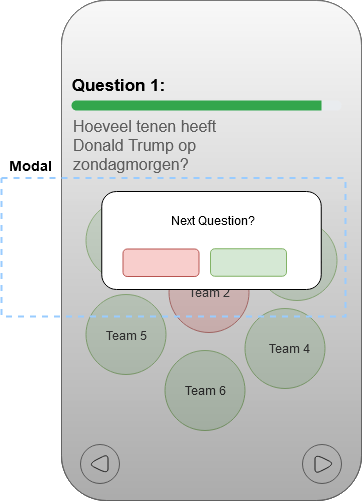

The diagram above was exported from draw.io. Its source (the exported page's mxGraphModel, read from the mxfile embedded in the PNG):
<mxGraphModel dx="1422" dy="763" grid="1" gridSize="10" guides="1" tooltips="1" connect="1" arrows="1" fold="1" page="1" pageScale="1" pageWidth="827" pageHeight="1169" math="0" shadow="0">
  <root>
    <mxCell id="OOUfwDctkvw8qugVLcwl-0" />
    <mxCell id="OOUfwDctkvw8qugVLcwl-1" parent="OOUfwDctkvw8qugVLcwl-0" />
    <mxCell id="OOUfwDctkvw8qugVLcwl-2" value="" style="rounded=1;whiteSpace=wrap;html=1;" parent="OOUfwDctkvw8qugVLcwl-1" vertex="1">
      <mxGeometry x="280" y="70" width="300" height="500" as="geometry" />
    </mxCell>
    <mxCell id="OOUfwDctkvw8qugVLcwl-3" style="edgeStyle=orthogonalEdgeStyle;rounded=0;orthogonalLoop=1;jettySize=auto;html=1;exitX=0.5;exitY=1;exitDx=0;exitDy=0;" parent="OOUfwDctkvw8qugVLcwl-1" edge="1">
      <mxGeometry relative="1" as="geometry">
        <mxPoint x="330" y="415" as="sourcePoint" />
        <mxPoint x="330" y="415" as="targetPoint" />
      </mxGeometry>
    </mxCell>
    <mxCell id="OOUfwDctkvw8qugVLcwl-4" value="" style="group" parent="OOUfwDctkvw8qugVLcwl-1" vertex="1" connectable="0">
      <mxGeometry x="260" y="145" width="315" height="425" as="geometry" />
    </mxCell>
    <mxCell id="OOUfwDctkvw8qugVLcwl-5" value="" style="group" parent="OOUfwDctkvw8qugVLcwl-4" vertex="1" connectable="0">
      <mxGeometry x="20" y="-75" width="300" height="500" as="geometry" />
    </mxCell>
    <mxCell id="OOUfwDctkvw8qugVLcwl-6" value="" style="whiteSpace=wrap;html=1;rounded=1;strokeColor=#666666;fillColor=#FCFCFC;gradientDirection=south;gradientColor=#F7F7F7;" parent="OOUfwDctkvw8qugVLcwl-5" vertex="1">
      <mxGeometry width="300" height="500" as="geometry" />
    </mxCell>
    <mxCell id="OOUfwDctkvw8qugVLcwl-7" value="" style="ellipse;whiteSpace=wrap;html=1;aspect=fixed;rounded=1;shadow=0;glass=0;sketch=0;fillColor=#f5f5f5;strokeColor=#666666;fontColor=#333333;" parent="OOUfwDctkvw8qugVLcwl-5" vertex="1">
      <mxGeometry x="19" y="444" width="39" height="39" as="geometry" />
    </mxCell>
    <mxCell id="OOUfwDctkvw8qugVLcwl-8" value="" style="triangle;whiteSpace=wrap;html=1;rounded=1;shadow=0;glass=0;sketch=0;rotation=-180;" parent="OOUfwDctkvw8qugVLcwl-5" vertex="1">
      <mxGeometry x="26.5" y="453.5" width="20" height="20" as="geometry" />
    </mxCell>
    <mxCell id="OOUfwDctkvw8qugVLcwl-9" value="" style="ellipse;whiteSpace=wrap;html=1;aspect=fixed;rounded=1;shadow=0;glass=0;sketch=0;fillColor=#f5f5f5;strokeColor=#666666;fontColor=#333333;" parent="OOUfwDctkvw8qugVLcwl-5" vertex="1">
      <mxGeometry x="241" y="444" width="39" height="39" as="geometry" />
    </mxCell>
    <mxCell id="OOUfwDctkvw8qugVLcwl-10" value="" style="triangle;whiteSpace=wrap;html=1;rounded=1;shadow=0;glass=0;sketch=0;rotation=0;" parent="OOUfwDctkvw8qugVLcwl-5" vertex="1">
      <mxGeometry x="253.5" y="453.5" width="20" height="20" as="geometry" />
    </mxCell>
    <mxCell id="OOUfwDctkvw8qugVLcwl-11" value="" style="ellipse;whiteSpace=wrap;html=1;aspect=fixed;rounded=1;fillColor=#d5e8d4;strokeColor=#82b366;" parent="OOUfwDctkvw8qugVLcwl-5" vertex="1">
      <mxGeometry x="24.5" y="200" width="80" height="80" as="geometry" />
    </mxCell>
    <mxCell id="OOUfwDctkvw8qugVLcwl-12" value="" style="ellipse;whiteSpace=wrap;html=1;aspect=fixed;rounded=1;fillColor=#f8cecc;strokeColor=#b85450;" parent="OOUfwDctkvw8qugVLcwl-5" vertex="1">
      <mxGeometry x="107.5" y="252" width="80" height="80" as="geometry" />
    </mxCell>
    <mxCell id="OOUfwDctkvw8qugVLcwl-13" value="" style="ellipse;whiteSpace=wrap;html=1;aspect=fixed;rounded=1;fillColor=#d5e8d4;strokeColor=#82b366;" parent="OOUfwDctkvw8qugVLcwl-5" vertex="1">
      <mxGeometry x="195.5" y="220" width="80" height="80" as="geometry" />
    </mxCell>
    <mxCell id="OOUfwDctkvw8qugVLcwl-14" value="" style="ellipse;whiteSpace=wrap;html=1;aspect=fixed;rounded=1;fillColor=#d5e8d4;strokeColor=#82b366;" parent="OOUfwDctkvw8qugVLcwl-5" vertex="1">
      <mxGeometry x="183.5" y="308" width="80" height="80" as="geometry" />
    </mxCell>
    <mxCell id="OOUfwDctkvw8qugVLcwl-15" value="" style="ellipse;whiteSpace=wrap;html=1;aspect=fixed;rounded=1;fillColor=#d5e8d4;strokeColor=#82b366;" parent="OOUfwDctkvw8qugVLcwl-5" vertex="1">
      <mxGeometry x="24.5" y="294" width="80" height="80" as="geometry" />
    </mxCell>
    <mxCell id="OOUfwDctkvw8qugVLcwl-16" value="" style="ellipse;whiteSpace=wrap;html=1;aspect=fixed;rounded=1;fillColor=#d5e8d4;strokeColor=#82b366;" parent="OOUfwDctkvw8qugVLcwl-5" vertex="1">
      <mxGeometry x="103.5" y="350" width="80" height="80" as="geometry" />
    </mxCell>
    <mxCell id="OOUfwDctkvw8qugVLcwl-17" value="Team 1" style="text;html=1;strokeColor=none;fillColor=none;align=center;verticalAlign=middle;whiteSpace=wrap;rounded=0;" parent="OOUfwDctkvw8qugVLcwl-5" vertex="1">
      <mxGeometry x="40.5" y="230" width="48" height="20" as="geometry" />
    </mxCell>
    <mxCell id="OOUfwDctkvw8qugVLcwl-18" value="Team 2" style="text;html=1;strokeColor=none;fillColor=none;align=center;verticalAlign=middle;whiteSpace=wrap;rounded=0;" parent="OOUfwDctkvw8qugVLcwl-5" vertex="1">
      <mxGeometry x="123.5" y="282" width="48" height="20" as="geometry" />
    </mxCell>
    <mxCell id="OOUfwDctkvw8qugVLcwl-19" value="Team 3" style="text;html=1;strokeColor=none;fillColor=none;align=center;verticalAlign=middle;whiteSpace=wrap;rounded=0;" parent="OOUfwDctkvw8qugVLcwl-5" vertex="1">
      <mxGeometry x="215.5" y="250" width="48" height="20" as="geometry" />
    </mxCell>
    <mxCell id="OOUfwDctkvw8qugVLcwl-20" value="Team 5" style="text;html=1;strokeColor=none;fillColor=none;align=center;verticalAlign=middle;whiteSpace=wrap;rounded=0;" parent="OOUfwDctkvw8qugVLcwl-5" vertex="1">
      <mxGeometry x="40.5" y="325" width="48" height="20" as="geometry" />
    </mxCell>
    <mxCell id="OOUfwDctkvw8qugVLcwl-21" value="Team 4" style="text;html=1;strokeColor=none;fillColor=none;align=center;verticalAlign=middle;whiteSpace=wrap;rounded=0;" parent="OOUfwDctkvw8qugVLcwl-5" vertex="1">
      <mxGeometry x="203.5" y="338" width="48" height="20" as="geometry" />
    </mxCell>
    <mxCell id="OOUfwDctkvw8qugVLcwl-22" value="Team 6" style="text;html=1;strokeColor=none;fillColor=none;align=center;verticalAlign=middle;whiteSpace=wrap;rounded=0;" parent="OOUfwDctkvw8qugVLcwl-5" vertex="1">
      <mxGeometry x="119.5" y="380" width="48" height="20" as="geometry" />
    </mxCell>
    <mxCell id="K1L6ZBx-dC-7scwpnUM2-0" value="" style="whiteSpace=wrap;html=1;rounded=1;fillColor=#f5f5f5;strokeColor=#666666;opacity=40;gradientColor=#3B3B3B;" parent="OOUfwDctkvw8qugVLcwl-5" vertex="1">
      <mxGeometry width="300" height="500" as="geometry" />
    </mxCell>
    <mxCell id="av4Mmc_KyvNmTsscPxY9-0" value="" style="group" parent="OOUfwDctkvw8qugVLcwl-5" vertex="1" connectable="0">
      <mxGeometry x="40.25" y="191" width="219.5" height="98" as="geometry" />
    </mxCell>
    <mxCell id="av4Mmc_KyvNmTsscPxY9-1" value="" style="rounded=1;whiteSpace=wrap;html=1;shadow=0;glass=0;sketch=0;" parent="av4Mmc_KyvNmTsscPxY9-0" vertex="1">
      <mxGeometry width="219.5" height="98" as="geometry" />
    </mxCell>
    <mxCell id="av4Mmc_KyvNmTsscPxY9-2" value="Next Question?" style="text;html=1;strokeColor=none;fillColor=none;align=center;verticalAlign=middle;whiteSpace=wrap;rounded=0;shadow=0;glass=0;sketch=0;opacity=40;" parent="av4Mmc_KyvNmTsscPxY9-0" vertex="1">
      <mxGeometry x="28.25" y="18.5" width="165" height="20" as="geometry" />
    </mxCell>
    <mxCell id="av4Mmc_KyvNmTsscPxY9-3" value="" style="rounded=1;whiteSpace=wrap;html=1;shadow=0;glass=0;sketch=0;fillColor=#d5e8d4;strokeColor=#82b366;" parent="av4Mmc_KyvNmTsscPxY9-0" vertex="1">
      <mxGeometry x="108.75" y="57.25" width="76" height="27.5" as="geometry" />
    </mxCell>
    <mxCell id="av4Mmc_KyvNmTsscPxY9-4" value="" style="rounded=1;whiteSpace=wrap;html=1;shadow=0;glass=0;sketch=0;fillColor=#f8cecc;strokeColor=#b85450;" parent="av4Mmc_KyvNmTsscPxY9-0" vertex="1">
      <mxGeometry x="21.25" y="57.5" width="76" height="27.5" as="geometry" />
    </mxCell>
    <mxCell id="OOUfwDctkvw8qugVLcwl-23" value="&lt;font size=&quot;1&quot;&gt;&lt;b style=&quot;font-size: 17px&quot;&gt;Question 1:&lt;/b&gt;&lt;/font&gt;" style="text;html=1;strokeColor=none;fillColor=none;align=center;verticalAlign=middle;whiteSpace=wrap;rounded=0;" parent="OOUfwDctkvw8qugVLcwl-4" vertex="1">
      <mxGeometry width="155" height="20" as="geometry" />
    </mxCell>
    <mxCell id="OOUfwDctkvw8qugVLcwl-24" value="" style="html=1;shadow=0;dashed=0;shape=mxgraph.bootstrap.rrect;rSize=5;fillColor=#E9ECEF;strokeColor=none;rounded=1;align=center;" parent="OOUfwDctkvw8qugVLcwl-4" vertex="1">
      <mxGeometry x="30" y="25" width="270" height="10" as="geometry" />
    </mxCell>
    <mxCell id="OOUfwDctkvw8qugVLcwl-25" value="" style="html=1;shadow=0;dashed=0;shape=mxgraph.bootstrap.leftButton;rSize=5;fillColor=#33A64C;strokeColor=none;resizeHeight=1;" parent="OOUfwDctkvw8qugVLcwl-24" vertex="1">
      <mxGeometry width="250" height="10" relative="1" as="geometry" />
    </mxCell>
    <mxCell id="OOUfwDctkvw8qugVLcwl-26" value="&lt;font style=&quot;font-size: 16px&quot; color=&quot;#5E5E5E&quot;&gt;Hoeveel tenen heeft Donald Trump op zondagmorgen?&lt;/font&gt;" style="text;html=1;align=left;verticalAlign=middle;whiteSpace=wrap;rounded=0;" parent="OOUfwDctkvw8qugVLcwl-4" vertex="1">
      <mxGeometry x="30" y="45" width="170" height="50" as="geometry" />
    </mxCell>
    <mxCell id="OOUfwDctkvw8qugVLcwl-27" style="edgeStyle=orthogonalEdgeStyle;rounded=0;orthogonalLoop=1;jettySize=auto;html=1;exitX=0.5;exitY=1;exitDx=0;exitDy=0;" parent="OOUfwDctkvw8qugVLcwl-4" source="OOUfwDctkvw8qugVLcwl-23" target="OOUfwDctkvw8qugVLcwl-23" edge="1">
      <mxGeometry relative="1" as="geometry" />
    </mxCell>
    <mxCell id="lSJDNJW3arIR6kOhWqCa-0" value="" style="rounded=0;whiteSpace=wrap;html=1;fillColor=none;dashed=1;strokeWidth=2;strokeColor=#99CCFF;" vertex="1" parent="OOUfwDctkvw8qugVLcwl-1">
      <mxGeometry x="220" y="247.5" width="344" height="138.5" as="geometry" />
    </mxCell>
    <mxCell id="lSJDNJW3arIR6kOhWqCa-1" value="&lt;b&gt;&lt;font style=&quot;font-size: 14px&quot;&gt;Modal&lt;/font&gt;&lt;/b&gt;" style="text;html=1;strokeColor=none;fillColor=none;align=center;verticalAlign=middle;whiteSpace=wrap;rounded=0;dashed=1;" vertex="1" parent="OOUfwDctkvw8qugVLcwl-1">
      <mxGeometry x="229" y="225" width="40" height="20" as="geometry" />
    </mxCell>
  </root>
</mxGraphModel>